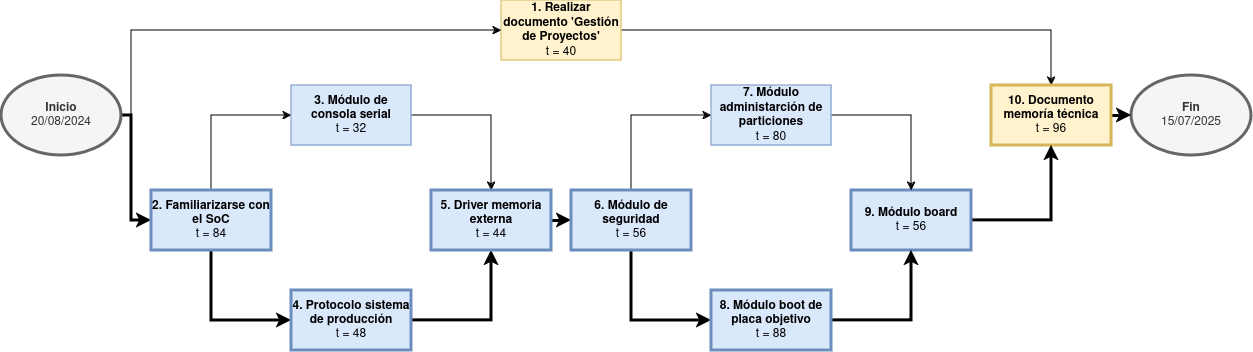

The diagram above was exported from draw.io. Its source (the exported page's mxGraphModel, read from the mxfile embedded in the PNG):
<mxGraphModel dx="1434" dy="822" grid="1" gridSize="10" guides="1" tooltips="1" connect="1" arrows="1" fold="1" page="1" pageScale="1" pageWidth="1100" pageHeight="850" math="0" shadow="0">
  <root>
    <mxCell id="0" />
    <mxCell id="1" parent="0" />
    <mxCell id="z4-90lMf1zbShugKy2-P-40" style="edgeStyle=orthogonalEdgeStyle;rounded=0;orthogonalLoop=1;jettySize=auto;html=1;exitX=1;exitY=0.5;exitDx=0;exitDy=0;entryX=0.5;entryY=0;entryDx=0;entryDy=0;" parent="1" source="z4-90lMf1zbShugKy2-P-1" target="z4-90lMf1zbShugKy2-P-10" edge="1">
      <mxGeometry relative="1" as="geometry" />
    </mxCell>
    <mxCell id="z4-90lMf1zbShugKy2-P-1" value="&lt;div&gt;&lt;b&gt;1. Realizar documento 'Gestión de Proyectos'&lt;br&gt;&lt;/b&gt;&lt;/div&gt;&lt;div&gt;t = 40&lt;br&gt;&lt;/div&gt;" style="rounded=0;whiteSpace=wrap;html=1;fillColor=#fff2cc;strokeColor=#d6b656;" parent="1" vertex="1">
      <mxGeometry x="510" y="310" width="120" height="60" as="geometry" />
    </mxCell>
    <mxCell id="z4-90lMf1zbShugKy2-P-14" style="edgeStyle=orthogonalEdgeStyle;rounded=0;orthogonalLoop=1;jettySize=auto;html=1;exitX=1;exitY=0.5;exitDx=0;exitDy=0;entryX=0;entryY=0.5;entryDx=0;entryDy=0;strokeWidth=3;" parent="1" source="z4-90lMf1zbShugKy2-P-2" target="z4-90lMf1zbShugKy2-P-4" edge="1">
      <mxGeometry relative="1" as="geometry">
        <Array as="points">
          <mxPoint x="140" y="425" />
          <mxPoint x="140" y="530" />
        </Array>
      </mxGeometry>
    </mxCell>
    <mxCell id="z4-90lMf1zbShugKy2-P-39" style="edgeStyle=orthogonalEdgeStyle;rounded=0;orthogonalLoop=1;jettySize=auto;html=1;exitX=1;exitY=0.5;exitDx=0;exitDy=0;entryX=0;entryY=0.5;entryDx=0;entryDy=0;" parent="1" source="z4-90lMf1zbShugKy2-P-2" target="z4-90lMf1zbShugKy2-P-1" edge="1">
      <mxGeometry relative="1" as="geometry">
        <Array as="points">
          <mxPoint x="140" y="425" />
          <mxPoint x="140" y="340" />
        </Array>
      </mxGeometry>
    </mxCell>
    <mxCell id="z4-90lMf1zbShugKy2-P-2" value="&lt;div&gt;&lt;b&gt;Inicio&lt;/b&gt;&lt;/div&gt;&lt;div&gt;20/08/2024&lt;b&gt;&lt;br&gt;&lt;/b&gt;&lt;/div&gt;" style="ellipse;whiteSpace=wrap;html=1;fillColor=#f5f5f5;fontColor=#333333;strokeColor=#666666;strokeWidth=3;" parent="1" vertex="1">
      <mxGeometry x="10" y="385" width="120" height="80" as="geometry" />
    </mxCell>
    <mxCell id="z4-90lMf1zbShugKy2-P-3" value="&lt;b&gt;Fin&lt;/b&gt;&lt;div&gt;15/07/2025&lt;b&gt;&lt;br&gt;&lt;/b&gt;&lt;/div&gt;" style="ellipse;whiteSpace=wrap;html=1;fillColor=#f5f5f5;fontColor=#333333;strokeColor=#666666;strokeWidth=3;" parent="1" vertex="1">
      <mxGeometry x="1140" y="385" width="120" height="80" as="geometry" />
    </mxCell>
    <mxCell id="z4-90lMf1zbShugKy2-P-15" style="edgeStyle=orthogonalEdgeStyle;rounded=0;orthogonalLoop=1;jettySize=auto;html=1;exitX=0.5;exitY=0;exitDx=0;exitDy=0;entryX=0;entryY=0.5;entryDx=0;entryDy=0;" parent="1" source="z4-90lMf1zbShugKy2-P-4" target="z4-90lMf1zbShugKy2-P-5" edge="1">
      <mxGeometry relative="1" as="geometry" />
    </mxCell>
    <mxCell id="z4-90lMf1zbShugKy2-P-16" style="edgeStyle=orthogonalEdgeStyle;rounded=0;orthogonalLoop=1;jettySize=auto;html=1;exitX=0.5;exitY=1;exitDx=0;exitDy=0;entryX=0;entryY=0.5;entryDx=0;entryDy=0;strokeWidth=3;" parent="1" source="z4-90lMf1zbShugKy2-P-4" target="z4-90lMf1zbShugKy2-P-6" edge="1">
      <mxGeometry relative="1" as="geometry" />
    </mxCell>
    <mxCell id="z4-90lMf1zbShugKy2-P-4" value="&lt;div&gt;&lt;b&gt;2. Familiarizarse con el SoC &lt;br&gt;&lt;/b&gt;&lt;/div&gt;&lt;div&gt;t = 84&lt;br&gt;&lt;/div&gt;" style="rounded=0;whiteSpace=wrap;html=1;fillColor=#dae8fc;strokeColor=#6c8ebf;strokeWidth=3;" parent="1" vertex="1">
      <mxGeometry x="160" y="500" width="120" height="60" as="geometry" />
    </mxCell>
    <mxCell id="z4-90lMf1zbShugKy2-P-17" style="edgeStyle=orthogonalEdgeStyle;rounded=0;orthogonalLoop=1;jettySize=auto;html=1;exitX=1;exitY=0.5;exitDx=0;exitDy=0;entryX=0.5;entryY=0;entryDx=0;entryDy=0;" parent="1" source="z4-90lMf1zbShugKy2-P-5" target="z4-90lMf1zbShugKy2-P-7" edge="1">
      <mxGeometry relative="1" as="geometry" />
    </mxCell>
    <mxCell id="z4-90lMf1zbShugKy2-P-5" value="&lt;div&gt;&lt;b&gt;3. Módulo de consola serial &lt;br&gt;&lt;/b&gt;&lt;/div&gt;&lt;div&gt;t = 32&lt;br&gt;&lt;/div&gt;" style="rounded=0;whiteSpace=wrap;html=1;fillColor=#dae8fc;strokeColor=#6c8ebf;" parent="1" vertex="1">
      <mxGeometry x="300" y="395" width="120" height="60" as="geometry" />
    </mxCell>
    <mxCell id="z4-90lMf1zbShugKy2-P-18" style="edgeStyle=orthogonalEdgeStyle;rounded=0;orthogonalLoop=1;jettySize=auto;html=1;exitX=1;exitY=0.5;exitDx=0;exitDy=0;entryX=0.5;entryY=1;entryDx=0;entryDy=0;strokeWidth=3;" parent="1" source="z4-90lMf1zbShugKy2-P-6" target="z4-90lMf1zbShugKy2-P-7" edge="1">
      <mxGeometry relative="1" as="geometry" />
    </mxCell>
    <mxCell id="z4-90lMf1zbShugKy2-P-6" value="&lt;div&gt;&lt;b&gt;4. Protocolo sistema de producción &lt;br&gt;&lt;/b&gt;&lt;/div&gt;&lt;div&gt;t = 48&lt;br&gt;&lt;/div&gt;" style="rounded=0;whiteSpace=wrap;html=1;fillColor=#dae8fc;strokeColor=#6c8ebf;strokeWidth=3;" parent="1" vertex="1">
      <mxGeometry x="300" y="600" width="120" height="60" as="geometry" />
    </mxCell>
    <mxCell id="z4-90lMf1zbShugKy2-P-19" style="edgeStyle=orthogonalEdgeStyle;rounded=0;orthogonalLoop=1;jettySize=auto;html=1;exitX=1;exitY=0.5;exitDx=0;exitDy=0;entryX=0;entryY=0.5;entryDx=0;entryDy=0;strokeWidth=3;" parent="1" source="z4-90lMf1zbShugKy2-P-7" target="z4-90lMf1zbShugKy2-P-8" edge="1">
      <mxGeometry relative="1" as="geometry" />
    </mxCell>
    <mxCell id="z4-90lMf1zbShugKy2-P-7" value="&lt;div&gt;&lt;b&gt;5. Driver memoria externa &lt;br&gt;&lt;/b&gt;&lt;/div&gt;&lt;div&gt;t = 44&lt;br&gt;&lt;/div&gt;" style="rounded=0;whiteSpace=wrap;html=1;fillColor=#dae8fc;strokeColor=#6c8ebf;strokeWidth=3;" parent="1" vertex="1">
      <mxGeometry x="440" y="500" width="120" height="60" as="geometry" />
    </mxCell>
    <mxCell id="z4-90lMf1zbShugKy2-P-33" style="edgeStyle=orthogonalEdgeStyle;rounded=0;orthogonalLoop=1;jettySize=auto;html=1;exitX=0.5;exitY=0;exitDx=0;exitDy=0;entryX=0;entryY=0.5;entryDx=0;entryDy=0;" parent="1" source="z4-90lMf1zbShugKy2-P-8" target="z4-90lMf1zbShugKy2-P-31" edge="1">
      <mxGeometry relative="1" as="geometry" />
    </mxCell>
    <mxCell id="z4-90lMf1zbShugKy2-P-34" style="edgeStyle=orthogonalEdgeStyle;rounded=0;orthogonalLoop=1;jettySize=auto;html=1;exitX=0.5;exitY=1;exitDx=0;exitDy=0;entryX=0;entryY=0.5;entryDx=0;entryDy=0;strokeWidth=3;" parent="1" source="z4-90lMf1zbShugKy2-P-8" target="z4-90lMf1zbShugKy2-P-32" edge="1">
      <mxGeometry relative="1" as="geometry" />
    </mxCell>
    <mxCell id="z4-90lMf1zbShugKy2-P-8" value="&lt;div&gt;&lt;b&gt;6. Módulo de seguridad &lt;br&gt;&lt;/b&gt;&lt;/div&gt;&lt;div&gt;t = 56&lt;br&gt;&lt;/div&gt;" style="rounded=0;whiteSpace=wrap;html=1;fillColor=#dae8fc;strokeColor=#6c8ebf;strokeWidth=3;" parent="1" vertex="1">
      <mxGeometry x="580" y="500" width="120" height="60" as="geometry" />
    </mxCell>
    <mxCell id="z4-90lMf1zbShugKy2-P-38" style="edgeStyle=orthogonalEdgeStyle;rounded=0;orthogonalLoop=1;jettySize=auto;html=1;exitX=1;exitY=0.5;exitDx=0;exitDy=0;entryX=0;entryY=0.5;entryDx=0;entryDy=0;strokeWidth=3;" parent="1" source="z4-90lMf1zbShugKy2-P-10" target="z4-90lMf1zbShugKy2-P-3" edge="1">
      <mxGeometry relative="1" as="geometry" />
    </mxCell>
    <mxCell id="z4-90lMf1zbShugKy2-P-10" value="&lt;div&gt;&lt;b&gt;10. Documento memoría técnica&lt;br&gt;&lt;/b&gt;&lt;/div&gt;&lt;div&gt;t = 96&lt;br&gt;&lt;/div&gt;" style="rounded=0;whiteSpace=wrap;html=1;fillColor=#fff2cc;strokeColor=#d6b656;strokeWidth=3;" parent="1" vertex="1">
      <mxGeometry x="1000" y="395" width="120" height="60" as="geometry" />
    </mxCell>
    <mxCell id="z4-90lMf1zbShugKy2-P-26" style="edgeStyle=orthogonalEdgeStyle;rounded=0;orthogonalLoop=1;jettySize=auto;html=1;exitX=1;exitY=0.5;exitDx=0;exitDy=0;entryX=0.5;entryY=1;entryDx=0;entryDy=0;strokeWidth=3;" parent="1" source="z4-90lMf1zbShugKy2-P-13" target="z4-90lMf1zbShugKy2-P-10" edge="1">
      <mxGeometry relative="1" as="geometry" />
    </mxCell>
    <mxCell id="z4-90lMf1zbShugKy2-P-13" value="&lt;div&gt;&lt;b&gt;9. Módulo board&lt;br&gt;&lt;/b&gt;&lt;/div&gt;&lt;div&gt;t = 56&lt;br&gt;&lt;/div&gt;" style="rounded=0;whiteSpace=wrap;html=1;fillColor=#dae8fc;strokeColor=#6c8ebf;strokeWidth=3;" parent="1" vertex="1">
      <mxGeometry x="860" y="500" width="120" height="60" as="geometry" />
    </mxCell>
    <mxCell id="z4-90lMf1zbShugKy2-P-35" style="edgeStyle=orthogonalEdgeStyle;rounded=0;orthogonalLoop=1;jettySize=auto;html=1;exitX=1;exitY=0.5;exitDx=0;exitDy=0;entryX=0.5;entryY=0;entryDx=0;entryDy=0;" parent="1" source="z4-90lMf1zbShugKy2-P-31" target="z4-90lMf1zbShugKy2-P-13" edge="1">
      <mxGeometry relative="1" as="geometry" />
    </mxCell>
    <mxCell id="z4-90lMf1zbShugKy2-P-31" value="&lt;div&gt;&lt;b&gt;7. Módulo administarción de particiones &lt;br&gt;&lt;/b&gt;&lt;/div&gt;&lt;div&gt;t = 80&lt;br&gt;&lt;/div&gt;" style="rounded=0;whiteSpace=wrap;html=1;fillColor=#dae8fc;strokeColor=#6c8ebf;strokeWidth=1;" parent="1" vertex="1">
      <mxGeometry x="720" y="395" width="120" height="60" as="geometry" />
    </mxCell>
    <mxCell id="z4-90lMf1zbShugKy2-P-36" style="edgeStyle=orthogonalEdgeStyle;rounded=0;orthogonalLoop=1;jettySize=auto;html=1;exitX=1;exitY=0.5;exitDx=0;exitDy=0;entryX=0.5;entryY=1;entryDx=0;entryDy=0;strokeWidth=3;" parent="1" source="z4-90lMf1zbShugKy2-P-32" target="z4-90lMf1zbShugKy2-P-13" edge="1">
      <mxGeometry relative="1" as="geometry" />
    </mxCell>
    <mxCell id="z4-90lMf1zbShugKy2-P-32" value="&lt;div&gt;&lt;b&gt;8. Módulo boot de placa objetivo &lt;br&gt;&lt;/b&gt;&lt;/div&gt;&lt;div&gt;t = 88&lt;br&gt;&lt;/div&gt;" style="rounded=0;whiteSpace=wrap;html=1;fillColor=#dae8fc;strokeColor=#6c8ebf;strokeWidth=3;" parent="1" vertex="1">
      <mxGeometry x="720" y="600" width="120" height="60" as="geometry" />
    </mxCell>
  </root>
</mxGraphModel>